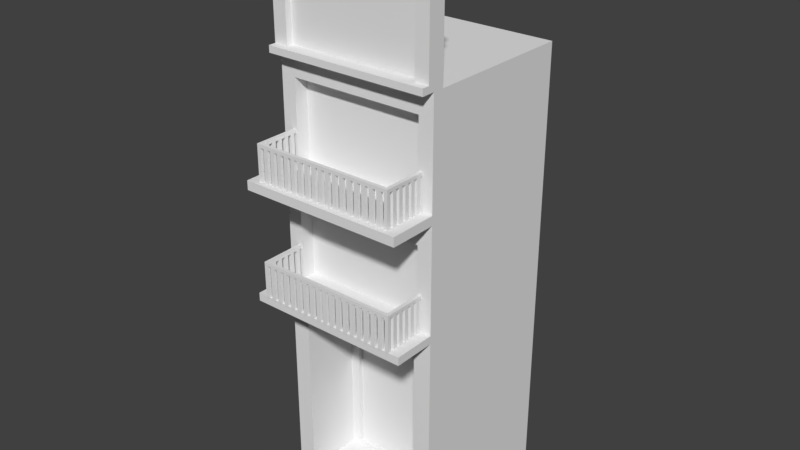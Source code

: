 # Source: edificio2.blend  (saved by Blender 2.79.0; exported with 4.5.12 LTS)
import bpy
from mathutils import Matrix  # noqa: F401  (used for matrix-valued properties, if any)

bpy.ops.wm.read_factory_settings(use_empty=True)
scene = bpy.context.scene
scene.name = 'Scene'

# ---- collections
col_collection_1 = bpy.data.collections.new('Collection 1'); scene.collection.children.link(col_collection_1)

# ---- world
world_world = bpy.data.worlds.new('World'); scene.world = world_world
world_world.color = (0.05088, 0.05088, 0.05088)
world_world.use_sun_shadow = False
world_world.sun_shadow_jitter_overblur = 0.0
world_world.cycles.sampling_method = 'MANUAL'

# ---- meshes
me_cubo_003 = bpy.data.meshes.new('Cubo.003')
me_cubo_003.from_pydata([(22.7, -1.517, -0.5281), (22.7, -1.517, 0.5281), (22.7, -0.4611, -0.5281), (22.7, -0.4611, 0.5281), (0.0, -0.4611, -0.5281), (0.0, -0.4611, 0.5281), (0.0, -1.517, -0.5281), (0.0, -1.517, 0.5281), (21.63, -0.4611, 0.5281), (21.63, -1.517, -0.5281), (21.63, -0.4611, -0.5281), (21.63, -1.517, 0.5281), (21.63, 12.58, 0.5281), (22.7, 12.58, 0.5281), (22.7, 12.58, -0.5281), (21.63, 12.58, -0.5281), (20.38, -0.4611, -0.5281), (19.14, -0.4611, -0.5281), (17.9, -0.4611, -0.5281), (16.65, -0.4611, -0.5281), (15.41, -0.4611, -0.5281), (14.17, -0.4611, -0.5281), (12.92, -0.4611, -0.5281), (11.68, -0.4611, -0.5281), (10.44, -0.4611, -0.5281), (9.195, -0.4611, -0.5281), (7.952, -0.4611, -0.5281), (6.709, -0.4611, -0.5281), (5.466, -0.4611, -0.5281), (4.223, -0.4611, -0.5281), (2.98, -0.4611, -0.5281), (1.737, -0.4611, -0.5281), (20.38, -1.517, 0.5281), (19.14, -1.517, 0.5281), (17.9, -1.517, 0.5281), (16.65, -1.517, 0.5281), (15.41, -1.517, 0.5281), (14.17, -1.517, 0.5281), (12.92, -1.517, 0.5281), (11.68, -1.517, 0.5281), (10.44, -1.517, 0.5281), (9.195, -1.517, 0.5281), (7.952, -1.517, 0.5281), (6.709, -1.517, 0.5281), (5.466, -1.517, 0.5281), (4.223, -1.517, 0.5281), (2.98, -1.517, 0.5281), (1.737, -1.517, 0.5281), (1.737, -0.4611, 0.5281), (2.98, -0.4611, 0.5281), (4.223, -0.4611, 0.5281), (5.466, -0.4611, 0.5281), (6.709, -0.4611, 0.5281), (7.952, -0.4611, 0.5281), (9.195, -0.4611, 0.5281), (10.44, -0.4611, 0.5281), (11.68, -0.4611, 0.5281), (12.92, -0.4611, 0.5281), (14.17, -0.4611, 0.5281), (15.41, -0.4611, 0.5281), (16.65, -0.4611, 0.5281), (17.9, -0.4611, 0.5281), (19.14, -0.4611, 0.5281), (20.38, -0.4611, 0.5281), (1.737, -1.517, -0.5281), (2.98, -1.517, -0.5281), (4.223, -1.517, -0.5281), (5.466, -1.517, -0.5281), (6.709, -1.517, -0.5281), (7.952, -1.517, -0.5281), (9.195, -1.517, -0.5281), (10.44, -1.517, -0.5281), (11.68, -1.517, -0.5281), (12.92, -1.517, -0.5281), (14.17, -1.517, -0.5281), (15.41, -1.517, -0.5281), (16.65, -1.517, -0.5281), (17.9, -1.517, -0.5281), (19.14, -1.517, -0.5281), (20.38, -1.517, -0.5281), (22.7, 0.7248, 0.5281), (22.7, 1.911, 0.5281), (22.7, 3.097, 0.5281), (22.7, 4.283, 0.5281), (22.7, 5.469, 0.5281), (22.7, 6.655, 0.5281), (22.7, 7.841, 0.5281), (22.7, 9.027, 0.5281), (22.7, 10.21, 0.5281), (22.7, 11.4, 0.5281), (21.63, 11.4, 0.5281), (21.63, 10.21, 0.5281), (21.63, 9.027, 0.5281), (21.63, 7.841, 0.5281), (21.63, 6.655, 0.5281), (21.63, 5.469, 0.5281), (21.63, 4.283, 0.5281), (21.63, 3.097, 0.5281), (21.63, 1.911, 0.5281), (21.63, 0.7248, 0.5281), (21.63, 0.7248, -0.5281), (21.63, 1.911, -0.5281), (21.63, 3.097, -0.5281), (21.63, 4.283, -0.5281), (21.63, 5.469, -0.5281), (21.63, 6.655, -0.5281), (21.63, 7.841, -0.5281), (21.63, 9.027, -0.5281), (21.63, 10.21, -0.5281), (21.63, 11.4, -0.5281), (22.7, 11.4, -0.5281), (22.7, 10.21, -0.5281), (22.7, 9.027, -0.5281), (22.7, 7.841, -0.5281), (22.7, 6.655, -0.5281), (22.7, 5.469, -0.5281), (22.7, 4.283, -0.5281), (22.7, 3.097, -0.5281), (22.7, 1.911, -0.5281), (22.7, 0.7248, -0.5281), (22.7, -1.517, -11.03), (22.7, -0.4611, -11.03), (21.63, -1.517, -11.03), (21.63, -0.4611, -11.03), (20.38, -0.4611, -11.03), (19.14, -0.4611, -11.03), (17.9, -0.4611, -11.03), (16.65, -0.4611, -11.03), (15.41, -0.4611, -11.03), (14.17, -0.4611, -11.03), (12.92, -0.4611, -11.03), (11.68, -0.4611, -11.03), (10.44, -0.4611, -11.03), (9.195, -0.4611, -11.03), (7.952, -0.4611, -11.03), (6.709, -0.4611, -11.03), (5.466, -0.4611, -11.03), (4.223, -0.4611, -11.03), (2.98, -0.4611, -11.03), (1.737, -0.4611, -11.03), (1.737, -1.517, -11.03), (2.98, -1.517, -11.03), (4.223, -1.517, -11.03), (5.466, -1.517, -11.03), (6.709, -1.517, -11.03), (7.952, -1.517, -11.03), (9.195, -1.517, -11.03), (10.44, -1.517, -11.03), (11.68, -1.517, -11.03), (12.92, -1.517, -11.03), (14.17, -1.517, -11.03), (15.41, -1.517, -11.03), (16.65, -1.517, -11.03), (17.9, -1.517, -11.03), (19.14, -1.517, -11.03), (20.38, -1.517, -11.03), (21.63, 0.7248, -11.03), (21.63, 1.911, -11.03), (21.63, 3.097, -11.03), (21.63, 4.283, -11.03), (21.63, 5.469, -11.03), (21.63, 6.655, -11.03), (21.63, 7.841, -11.03), (21.63, 9.027, -11.03), (21.63, 10.21, -11.03), (21.63, 11.4, -11.03), (22.7, 11.4, -11.03), (22.7, 10.21, -11.03), (22.7, 9.027, -11.03), (22.7, 7.841, -11.03), (22.7, 6.655, -11.03), (22.7, 5.469, -11.03), (22.7, 4.283, -11.03), (22.7, 3.097, -11.03), (22.7, 1.911, -11.03), (22.7, 0.7248, -11.03), (0.6273, -0.4611, -0.5281), (0.6273, -1.517, 0.5281), (0.6273, -0.4611, 0.5281), (0.6273, -1.517, -0.5281), (0.6273, -0.4611, -11.14), (0.0, -0.4611, -11.14), (0.0, -1.517, -11.14), (0.6273, -1.517, -11.14)], [], [(90, 89, 13, 12), (2, 3, 1, 0), (0, 9, 122, 120), (178, 5, 7, 177), (179, 177, 7, 6), (0, 1, 11, 9), (3, 8, 11, 1), (16, 10, 9, 79), (16, 63, 8, 10), (15, 12, 13, 14), (110, 109, 15, 14), (89, 110, 14, 13), (109, 90, 12, 15), (7, 5, 4, 6), (176, 178, 48, 31), (31, 48, 49, 30), (30, 49, 50, 29), (29, 50, 51, 28), (28, 51, 52, 27), (27, 52, 53, 26), (26, 53, 54, 25), (25, 54, 55, 24), (24, 55, 56, 23), (23, 56, 57, 22), (22, 57, 58, 21), (21, 58, 59, 20), (20, 59, 60, 19), (19, 60, 61, 18), (18, 61, 62, 17), (17, 62, 63, 16), (176, 31, 64, 179), (19, 18, 126, 127), (30, 29, 66, 65), (71, 70, 146, 147), (28, 27, 68, 67), (30, 65, 141, 138), (26, 25, 70, 69), (110, 111, 167, 166), (24, 23, 72, 71), (64, 31, 139, 140), (22, 21, 74, 73), (17, 16, 124, 125), (20, 19, 76, 75), (69, 68, 144, 145), (18, 17, 78, 77), (2, 0, 120, 121), (9, 11, 32, 79), (79, 32, 33, 78), (78, 33, 34, 77), (77, 34, 35, 76), (76, 35, 36, 75), (75, 36, 37, 74), (74, 37, 38, 73), (73, 38, 39, 72), (72, 39, 40, 71), (71, 40, 41, 70), (70, 41, 42, 69), (69, 42, 43, 68), (68, 43, 44, 67), (67, 44, 45, 66), (66, 45, 46, 65), (65, 46, 47, 64), (8, 63, 32, 11), (63, 62, 33, 32), (62, 61, 34, 33), (61, 60, 35, 34), (60, 59, 36, 35), (59, 58, 37, 36), (58, 57, 38, 37), (57, 56, 39, 38), (56, 55, 40, 39), (55, 54, 41, 40), (54, 53, 42, 41), (53, 52, 43, 42), (52, 51, 44, 43), (51, 50, 45, 44), (50, 49, 46, 45), (49, 48, 47, 46), (10, 8, 99, 100), (100, 99, 98, 101), (101, 98, 97, 102), (102, 97, 96, 103), (103, 96, 95, 104), (104, 95, 94, 105), (105, 94, 93, 106), (106, 93, 92, 107), (107, 92, 91, 108), (108, 91, 90, 109), (3, 2, 119, 80), (80, 119, 118, 81), (81, 118, 117, 82), (82, 117, 116, 83), (83, 116, 115, 84), (84, 115, 114, 85), (85, 114, 113, 86), (86, 113, 112, 87), (87, 112, 111, 88), (88, 111, 110, 89), (2, 10, 100, 119), (108, 109, 165, 164), (118, 101, 102, 117), (67, 66, 142, 143), (116, 103, 104, 115), (106, 107, 163, 162), (114, 105, 106, 113), (65, 64, 140, 141), (112, 107, 108, 111), (104, 105, 161, 160), (8, 3, 80, 99), (99, 80, 81, 98), (98, 81, 82, 97), (97, 82, 83, 96), (96, 83, 84, 95), (95, 84, 85, 94), (94, 85, 86, 93), (93, 86, 87, 92), (92, 87, 88, 91), (91, 88, 89, 90), (123, 121, 120, 122), (139, 138, 141, 140), (137, 136, 143, 142), (135, 134, 145, 144), (133, 132, 147, 146), (131, 130, 149, 148), (129, 128, 151, 150), (127, 126, 153, 152), (125, 124, 155, 154), (175, 156, 157, 174), (173, 158, 159, 172), (171, 160, 161, 170), (169, 162, 163, 168), (167, 164, 165, 166), (66, 29, 137, 142), (112, 113, 169, 168), (28, 67, 143, 136), (73, 72, 148, 149), (119, 100, 156, 175), (21, 20, 128, 129), (68, 27, 135, 144), (101, 118, 174, 157), (114, 115, 171, 170), (26, 69, 145, 134), (75, 74, 150, 151), (117, 102, 158, 173), (23, 22, 130, 131), (70, 25, 133, 146), (103, 116, 172, 159), (116, 117, 173, 172), (24, 71, 147, 132), (77, 76, 152, 153), (115, 104, 160, 171), (25, 24, 132, 133), (72, 23, 131, 148), (105, 114, 170, 161), (118, 119, 175, 174), (22, 73, 149, 130), (113, 106, 162, 169), (79, 78, 154, 155), (27, 26, 134, 135), (74, 21, 129, 150), (107, 112, 168, 163), (10, 2, 121, 123), (20, 75, 151, 128), (111, 108, 164, 167), (29, 28, 136, 137), (76, 19, 127, 152), (109, 110, 166, 165), (18, 77, 153, 126), (31, 30, 138, 139), (78, 17, 125, 154), (9, 10, 123, 122), (16, 79, 155, 124), (100, 101, 157, 156), (102, 103, 159, 158), (4, 176, 180, 181), (4, 5, 178, 176), (64, 47, 177, 179), (48, 178, 177, 47), (181, 180, 183, 182), (176, 179, 183, 180), (6, 4, 181, 182), (179, 6, 182, 183)])
me_cubo_003.use_remesh_preserve_volume = False
me_cubo_003.use_remesh_preserve_attributes = False
me_cubo_003.use_mirror_vertex_groups = False
me_cubo_003.update()
me_cubo_002 = bpy.data.meshes.new('Cubo.002')
me_cubo_002.from_pydata([(22.7, -1.517, -0.5281), (22.7, -1.517, 0.5281), (22.7, -0.4611, -0.5281), (22.7, -0.4611, 0.5281), (0.0, -0.4611, -0.5281), (0.0, -0.4611, 0.5281), (0.0, -1.517, -0.5281), (0.0, -1.517, 0.5281), (21.63, -0.4611, 0.5281), (21.63, -1.517, -0.5281), (21.63, -0.4611, -0.5281), (21.63, -1.517, 0.5281), (21.63, 12.58, 0.5281), (22.7, 12.58, 0.5281), (22.7, 12.58, -0.5281), (21.63, 12.58, -0.5281), (20.38, -0.4611, -0.5281), (19.14, -0.4611, -0.5281), (17.9, -0.4611, -0.5281), (16.65, -0.4611, -0.5281), (15.41, -0.4611, -0.5281), (14.17, -0.4611, -0.5281), (12.92, -0.4611, -0.5281), (11.68, -0.4611, -0.5281), (10.44, -0.4611, -0.5281), (9.195, -0.4611, -0.5281), (7.952, -0.4611, -0.5281), (6.709, -0.4611, -0.5281), (5.466, -0.4611, -0.5281), (4.223, -0.4611, -0.5281), (2.98, -0.4611, -0.5281), (1.737, -0.4611, -0.5281), (20.38, -1.517, 0.5281), (19.14, -1.517, 0.5281), (17.9, -1.517, 0.5281), (16.65, -1.517, 0.5281), (15.41, -1.517, 0.5281), (14.17, -1.517, 0.5281), (12.92, -1.517, 0.5281), (11.68, -1.517, 0.5281), (10.44, -1.517, 0.5281), (9.195, -1.517, 0.5281), (7.952, -1.517, 0.5281), (6.709, -1.517, 0.5281), (5.466, -1.517, 0.5281), (4.223, -1.517, 0.5281), (2.98, -1.517, 0.5281), (1.737, -1.517, 0.5281), (1.737, -0.4611, 0.5281), (2.98, -0.4611, 0.5281), (4.223, -0.4611, 0.5281), (5.466, -0.4611, 0.5281), (6.709, -0.4611, 0.5281), (7.952, -0.4611, 0.5281), (9.195, -0.4611, 0.5281), (10.44, -0.4611, 0.5281), (11.68, -0.4611, 0.5281), (12.92, -0.4611, 0.5281), (14.17, -0.4611, 0.5281), (15.41, -0.4611, 0.5281), (16.65, -0.4611, 0.5281), (17.9, -0.4611, 0.5281), (19.14, -0.4611, 0.5281), (20.38, -0.4611, 0.5281), (1.737, -1.517, -0.5281), (2.98, -1.517, -0.5281), (4.223, -1.517, -0.5281), (5.466, -1.517, -0.5281), (6.709, -1.517, -0.5281), (7.952, -1.517, -0.5281), (9.195, -1.517, -0.5281), (10.44, -1.517, -0.5281), (11.68, -1.517, -0.5281), (12.92, -1.517, -0.5281), (14.17, -1.517, -0.5281), (15.41, -1.517, -0.5281), (16.65, -1.517, -0.5281), (17.9, -1.517, -0.5281), (19.14, -1.517, -0.5281), (20.38, -1.517, -0.5281), (22.7, 0.7248, 0.5281), (22.7, 1.911, 0.5281), (22.7, 3.097, 0.5281), (22.7, 4.283, 0.5281), (22.7, 5.469, 0.5281), (22.7, 6.655, 0.5281), (22.7, 7.841, 0.5281), (22.7, 9.027, 0.5281), (22.7, 10.21, 0.5281), (22.7, 11.4, 0.5281), (21.63, 11.4, 0.5281), (21.63, 10.21, 0.5281), (21.63, 9.027, 0.5281), (21.63, 7.841, 0.5281), (21.63, 6.655, 0.5281), (21.63, 5.469, 0.5281), (21.63, 4.283, 0.5281), (21.63, 3.097, 0.5281), (21.63, 1.911, 0.5281), (21.63, 0.7248, 0.5281), (21.63, 0.7248, -0.5281), (21.63, 1.911, -0.5281), (21.63, 3.097, -0.5281), (21.63, 4.283, -0.5281), (21.63, 5.469, -0.5281), (21.63, 6.655, -0.5281), (21.63, 7.841, -0.5281), (21.63, 9.027, -0.5281), (21.63, 10.21, -0.5281), (21.63, 11.4, -0.5281), (22.7, 11.4, -0.5281), (22.7, 10.21, -0.5281), (22.7, 9.027, -0.5281), (22.7, 7.841, -0.5281), (22.7, 6.655, -0.5281), (22.7, 5.469, -0.5281), (22.7, 4.283, -0.5281), (22.7, 3.097, -0.5281), (22.7, 1.911, -0.5281), (22.7, 0.7248, -0.5281), (22.7, -1.517, -11.03), (22.7, -0.4611, -11.03), (21.63, -1.517, -11.03), (21.63, -0.4611, -11.03), (20.38, -0.4611, -11.03), (19.14, -0.4611, -11.03), (17.9, -0.4611, -11.03), (16.65, -0.4611, -11.03), (15.41, -0.4611, -11.03), (14.17, -0.4611, -11.03), (12.92, -0.4611, -11.03), (11.68, -0.4611, -11.03), (10.44, -0.4611, -11.03), (9.195, -0.4611, -11.03), (7.952, -0.4611, -11.03), (6.709, -0.4611, -11.03), (5.466, -0.4611, -11.03), (4.223, -0.4611, -11.03), (2.98, -0.4611, -11.03), (1.737, -0.4611, -11.03), (1.737, -1.517, -11.03), (2.98, -1.517, -11.03), (4.223, -1.517, -11.03), (5.466, -1.517, -11.03), (6.709, -1.517, -11.03), (7.952, -1.517, -11.03), (9.195, -1.517, -11.03), (10.44, -1.517, -11.03), (11.68, -1.517, -11.03), (12.92, -1.517, -11.03), (14.17, -1.517, -11.03), (15.41, -1.517, -11.03), (16.65, -1.517, -11.03), (17.9, -1.517, -11.03), (19.14, -1.517, -11.03), (20.38, -1.517, -11.03), (21.63, 0.7248, -11.03), (21.63, 1.911, -11.03), (21.63, 3.097, -11.03), (21.63, 4.283, -11.03), (21.63, 5.469, -11.03), (21.63, 6.655, -11.03), (21.63, 7.841, -11.03), (21.63, 9.027, -11.03), (21.63, 10.21, -11.03), (21.63, 11.4, -11.03), (22.7, 11.4, -11.03), (22.7, 10.21, -11.03), (22.7, 9.027, -11.03), (22.7, 7.841, -11.03), (22.7, 6.655, -11.03), (22.7, 5.469, -11.03), (22.7, 4.283, -11.03), (22.7, 3.097, -11.03), (22.7, 1.911, -11.03), (22.7, 0.7248, -11.03), (0.6273, -0.4611, -0.5281), (0.6273, -1.517, 0.5281), (0.6273, -0.4611, 0.5281), (0.6273, -1.517, -0.5281), (0.6273, -0.4611, -11.14), (0.0, -0.4611, -11.14), (0.0, -1.517, -11.14), (0.6273, -1.517, -11.14)], [], [(90, 89, 13, 12), (2, 3, 1, 0), (0, 9, 122, 120), (178, 5, 7, 177), (179, 177, 7, 6), (0, 1, 11, 9), (3, 8, 11, 1), (16, 10, 9, 79), (16, 63, 8, 10), (15, 12, 13, 14), (110, 109, 15, 14), (89, 110, 14, 13), (109, 90, 12, 15), (7, 5, 4, 6), (176, 178, 48, 31), (31, 48, 49, 30), (30, 49, 50, 29), (29, 50, 51, 28), (28, 51, 52, 27), (27, 52, 53, 26), (26, 53, 54, 25), (25, 54, 55, 24), (24, 55, 56, 23), (23, 56, 57, 22), (22, 57, 58, 21), (21, 58, 59, 20), (20, 59, 60, 19), (19, 60, 61, 18), (18, 61, 62, 17), (17, 62, 63, 16), (176, 31, 64, 179), (19, 18, 126, 127), (30, 29, 66, 65), (71, 70, 146, 147), (28, 27, 68, 67), (30, 65, 141, 138), (26, 25, 70, 69), (110, 111, 167, 166), (24, 23, 72, 71), (64, 31, 139, 140), (22, 21, 74, 73), (17, 16, 124, 125), (20, 19, 76, 75), (69, 68, 144, 145), (18, 17, 78, 77), (2, 0, 120, 121), (9, 11, 32, 79), (79, 32, 33, 78), (78, 33, 34, 77), (77, 34, 35, 76), (76, 35, 36, 75), (75, 36, 37, 74), (74, 37, 38, 73), (73, 38, 39, 72), (72, 39, 40, 71), (71, 40, 41, 70), (70, 41, 42, 69), (69, 42, 43, 68), (68, 43, 44, 67), (67, 44, 45, 66), (66, 45, 46, 65), (65, 46, 47, 64), (8, 63, 32, 11), (63, 62, 33, 32), (62, 61, 34, 33), (61, 60, 35, 34), (60, 59, 36, 35), (59, 58, 37, 36), (58, 57, 38, 37), (57, 56, 39, 38), (56, 55, 40, 39), (55, 54, 41, 40), (54, 53, 42, 41), (53, 52, 43, 42), (52, 51, 44, 43), (51, 50, 45, 44), (50, 49, 46, 45), (49, 48, 47, 46), (10, 8, 99, 100), (100, 99, 98, 101), (101, 98, 97, 102), (102, 97, 96, 103), (103, 96, 95, 104), (104, 95, 94, 105), (105, 94, 93, 106), (106, 93, 92, 107), (107, 92, 91, 108), (108, 91, 90, 109), (3, 2, 119, 80), (80, 119, 118, 81), (81, 118, 117, 82), (82, 117, 116, 83), (83, 116, 115, 84), (84, 115, 114, 85), (85, 114, 113, 86), (86, 113, 112, 87), (87, 112, 111, 88), (88, 111, 110, 89), (2, 10, 100, 119), (108, 109, 165, 164), (118, 101, 102, 117), (67, 66, 142, 143), (116, 103, 104, 115), (106, 107, 163, 162), (114, 105, 106, 113), (65, 64, 140, 141), (112, 107, 108, 111), (104, 105, 161, 160), (8, 3, 80, 99), (99, 80, 81, 98), (98, 81, 82, 97), (97, 82, 83, 96), (96, 83, 84, 95), (95, 84, 85, 94), (94, 85, 86, 93), (93, 86, 87, 92), (92, 87, 88, 91), (91, 88, 89, 90), (123, 121, 120, 122), (139, 138, 141, 140), (137, 136, 143, 142), (135, 134, 145, 144), (133, 132, 147, 146), (131, 130, 149, 148), (129, 128, 151, 150), (127, 126, 153, 152), (125, 124, 155, 154), (175, 156, 157, 174), (173, 158, 159, 172), (171, 160, 161, 170), (169, 162, 163, 168), (167, 164, 165, 166), (66, 29, 137, 142), (112, 113, 169, 168), (28, 67, 143, 136), (73, 72, 148, 149), (119, 100, 156, 175), (21, 20, 128, 129), (68, 27, 135, 144), (101, 118, 174, 157), (114, 115, 171, 170), (26, 69, 145, 134), (75, 74, 150, 151), (117, 102, 158, 173), (23, 22, 130, 131), (70, 25, 133, 146), (103, 116, 172, 159), (116, 117, 173, 172), (24, 71, 147, 132), (77, 76, 152, 153), (115, 104, 160, 171), (25, 24, 132, 133), (72, 23, 131, 148), (105, 114, 170, 161), (118, 119, 175, 174), (22, 73, 149, 130), (113, 106, 162, 169), (79, 78, 154, 155), (27, 26, 134, 135), (74, 21, 129, 150), (107, 112, 168, 163), (10, 2, 121, 123), (20, 75, 151, 128), (111, 108, 164, 167), (29, 28, 136, 137), (76, 19, 127, 152), (109, 110, 166, 165), (18, 77, 153, 126), (31, 30, 138, 139), (78, 17, 125, 154), (9, 10, 123, 122), (16, 79, 155, 124), (100, 101, 157, 156), (102, 103, 159, 158), (4, 176, 180, 181), (4, 5, 178, 176), (64, 47, 177, 179), (48, 178, 177, 47), (181, 180, 183, 182), (176, 179, 183, 180), (6, 4, 181, 182), (179, 6, 182, 183)])
me_cubo_002.use_remesh_preserve_volume = False
me_cubo_002.use_remesh_preserve_attributes = False
me_cubo_002.use_mirror_vertex_groups = False
me_cubo_002.update()
me_cubo_001 = bpy.data.meshes.new('Cubo.001')
me_cubo_001.from_pydata([(0.7817, -1.0, -0.9685), (0.7817, -1.0, 0.7817), (1.0, 1.0, -1.0), (1.0, 1.0, 1.0), (1.0, 1.0, 2.061), (0.8197, -1.0, 1.849), (1.0, 1.0, 3.134), (0.8197, -1.0, 2.928), (1.0, -1.0, 1.0), (1.0, -1.0, -1.0), (0.6592, -0.2745, 0.5686), (0.6592, -0.2745, -0.9366), (0.7817, -0.2745, 0.7817), (0.7817, -0.2745, -0.9685), (0.6592, -0.2216, 0.5686), (0.6592, -0.2216, -0.9366), (1.0, 1.0, 1.076), (0.8197, -1.0, 1.096), (1.0, -1.519, 1.0), (1.0, -1.519, 1.076), (1.0, 1.0, 2.147), (0.8197, -1.0, 2.172), (1.0, -1.584, 2.061), (1.0, -1.584, 2.147), (1.0, -1.0, 2.061), (1.0, -1.0, 3.134), (1.0, -1.0, 1.076), (1.0, -1.0, 2.147), (0.8197, -0.8287, 1.849), (0.8197, -0.8287, 2.928), (0.8197, -0.8287, 1.096), (0.8197, -0.8287, 2.172), (1.0, -0.7092, -1.0), (1.0, -0.7092, 1.0), (1.0, -0.7092, 2.061), (1.0, -0.8634, 3.134), (1.0, -0.7092, 1.076), (1.0, -0.7092, 2.147), (1.0, -0.8634, 3.891), (1.0, -1.0, 3.891), (0.0, 1.0, -1.0), (0.0, 1.0, 1.0), (0.0, -1.0, -1.0), (0.0, -1.0, 1.0), (0.0, 1.0, 2.061), (0.0, -1.0, 2.061), (0.0, 1.0, 3.134), (0.0, -1.0, 3.134), (0.0, -1.0, -0.9685), (0.0, -1.0, 0.7817), (0.0, -0.2745, -0.9685), (0.0, -0.2745, 0.7817), (0.0, -0.2745, -0.9366), (0.0, -0.2745, 0.5686), (0.0, -0.2216, -0.9366), (0.0, -0.2216, 0.5686), (0.0, -1.0, 1.076), (0.0, 1.0, 1.076), (0.0, -1.519, 1.0), (0.0, -1.519, 1.076), (0.0, 1.0, 2.147), (0.0, -1.0, 2.147), (0.0, -1.584, 2.061), (0.0, -1.584, 2.147), (0.0, -1.0, 1.849), (0.0, -1.0, 2.928), (0.0, -1.0, 1.096), (0.0, -1.0, 2.172), (0.0, -0.8287, 1.849), (0.0, -0.8287, 2.928), (0.0, -0.8287, 1.096), (0.0, -0.8287, 2.172), (0.0, -0.8634, 3.134), (0.0, -0.7092, -1.0), (0.0, -1.0, 3.891), (0.0, -0.8634, 3.891), (0.8313, 1.0, 1.0), (0.8313, -1.0, -1.0), (0.8313, 1.0, 2.061), (0.8313, 1.0, 3.134), (0.6498, -1.0, -0.9685), (0.6498, -0.2745, -0.9685), (0.548, -0.2745, -0.9366), (0.548, -0.2216, -0.9366), (0.8313, 1.0, 1.076), (0.8313, 1.0, 2.147), (0.8313, -0.8634, 3.134), (0.8313, -0.8634, 3.891), (0.8313, 1.0, -1.0), (0.8313, -1.0, 1.0), (0.8313, -1.0, 2.061), (0.8313, -1.0, 3.134), (0.6498, -1.0, 0.7817), (0.6498, -0.2745, 0.7817), (0.548, -0.2745, 0.5686), (0.548, -0.2216, 0.5686), (0.8313, -1.0, 1.076), (0.8313, -1.519, 1.0), (0.8313, -1.519, 1.076), (0.8313, -1.0, 2.147), (0.8313, -1.584, 2.061), (0.8313, -1.584, 2.147), (0.6814, -1.0, 1.849), (0.6814, -1.0, 2.928), (0.6814, -1.0, 1.096), (0.6814, -1.0, 2.172), (0.6814, -0.8287, 1.849), (0.6814, -0.8287, 2.928), (0.6814, -0.8287, 1.096), (0.6814, -0.8287, 2.172), (0.8313, -0.7092, -1.0), (0.8313, -1.0, 3.891), (1.0, -1.0, 3.196), (1.0, -0.8634, 3.196), (0.0, -0.8634, 3.196), (0.0, -1.0, 3.196), (0.8313, -0.8634, 3.196), (0.8313, -1.0, 3.196), (0.8313, -1.168, 3.134), (0.0, -1.168, 3.134), (1.0, -1.168, 3.134), (1.0, -1.168, 3.196), (0.0, -1.168, 3.196), (0.8313, -1.168, 3.196), (1.0, -1.078, 3.196), (1.0, -1.078, 3.891), (0.8313, -1.078, 3.891), (0.8313, -1.078, 3.196), (1.04, -0.8484, 3.935), (1.04, -1.015, 3.935), (0.854, -0.8484, 3.935), (0.854, -1.015, 3.935), (-0.06295, -1.015, 3.935), (-0.06295, -0.8484, 3.935), (1.017, -0.8687, 3.961), (1.017, -0.9946, 3.961), (0.8768, -0.8687, 3.961), (0.8768, -0.9946, 3.961), (1.017, -0.8687, 4.009), (1.017, -0.9946, 4.009), (0.8768, -0.8687, 4.009), (0.8768, -0.9946, 4.009), (1.042, -0.847, 4.08), (1.042, -1.016, 4.08), (0.8525, -0.847, 4.08), (0.8525, -1.016, 4.08), (0.9929, -0.8907, 4.152), (0.9929, -0.9726, 4.152), (0.9013, -0.8907, 4.152), (0.9013, -0.9726, 4.152), (0.9715, -0.9098, 4.209), (0.9715, -0.9535, 4.209), (0.9227, -0.9098, 4.209), (0.9227, -0.9535, 4.209)], [], [(88, 76, 3, 2), (32, 33, 8, 9), (80, 0, 13, 81), (110, 32, 9, 77), (37, 20, 6, 35), (36, 16, 4, 34), (21, 7, 29, 31), (117, 112, 124, 127), (1, 0, 9, 8), (92, 1, 8, 89), (0, 1, 12, 13), (10, 11, 13, 12), (94, 10, 12, 93), (11, 10, 14, 15), (82, 11, 15, 83), (33, 3, 16, 36), (97, 18, 19, 98), (89, 8, 18, 97), (8, 26, 19, 18), (24, 27, 23, 22), (34, 4, 20, 37), (100, 22, 23, 101), (90, 24, 22, 100), (102, 5, 24, 90), (103, 7, 25, 91), (5, 17, 26, 24), (7, 21, 27, 25), (108, 30, 28, 106), (109, 31, 29, 107), (17, 5, 28, 30), (105, 21, 31, 109), (104, 17, 30, 108), (24, 34, 37, 27), (8, 33, 36, 26), (26, 36, 34, 24), (27, 37, 35, 25), (88, 2, 32, 110), (2, 3, 33, 32), (112, 113, 38, 39), (116, 114, 75, 87), (111, 39, 129, 131), (79, 46, 72, 86), (102, 64, 68, 106), (103, 65, 69, 107), (105, 67, 61, 99), (104, 66, 56, 96), (99, 61, 63, 101), (78, 44, 60, 85), (96, 56, 59, 98), (76, 41, 57, 84), (83, 95, 55, 54), (82, 52, 50, 81), (92, 49, 51, 93), (94, 53, 55, 95), (80, 48, 42, 77), (85, 60, 46, 79), (84, 57, 44, 78), (16, 84, 78, 4), (20, 85, 79, 6), (0, 80, 77, 9), (10, 94, 95, 14), (1, 92, 93, 12), (11, 82, 81, 13), (15, 14, 95, 83), (3, 76, 84, 16), (26, 96, 98, 19), (4, 78, 85, 20), (27, 99, 101, 23), (17, 104, 96, 26), (21, 105, 99, 27), (7, 103, 107, 29), (5, 102, 106, 28), (6, 79, 86, 35), (38, 87, 130, 128), (113, 116, 87, 38), (40, 88, 110, 73), (66, 104, 108, 70), (67, 105, 109, 71), (71, 109, 107, 69), (70, 108, 106, 68), (65, 103, 91, 47), (64, 102, 90, 45), (45, 90, 100, 62), (62, 100, 101, 63), (43, 89, 97, 58), (58, 97, 98, 59), (52, 82, 83, 54), (53, 94, 93, 51), (49, 92, 89, 43), (115, 117, 111, 74), (73, 110, 77, 42), (48, 80, 81, 50), (40, 41, 76, 88), (117, 115, 122, 123), (35, 86, 116, 113), (86, 72, 114, 116), (25, 35, 113, 112), (112, 117, 123, 121), (119, 118, 123, 122), (118, 120, 121, 123), (25, 112, 121, 120), (91, 25, 120, 118), (47, 91, 118, 119), (115, 47, 119, 122), (127, 124, 125, 126), (112, 39, 125, 124), (39, 111, 126, 125), (111, 117, 127, 126), (130, 133, 132, 131), (128, 130, 136, 134), (39, 38, 128, 129), (87, 75, 133, 130), (75, 74, 132, 133), (74, 111, 131, 132), (135, 134, 138, 139), (130, 131, 137, 136), (129, 128, 134, 135), (131, 129, 135, 137), (140, 141, 145, 144), (136, 137, 141, 140), (134, 136, 140, 138), (137, 135, 139, 141), (145, 143, 147, 149), (138, 140, 144, 142), (141, 139, 143, 145), (139, 138, 142, 143), (148, 149, 153, 152), (143, 142, 146, 147), (144, 145, 149, 148), (142, 144, 148, 146), (150, 152, 153, 151), (146, 148, 152, 150), (149, 147, 151, 153), (147, 146, 150, 151)])
me_cubo_001.use_remesh_preserve_volume = False
me_cubo_001.use_remesh_preserve_attributes = False
me_cubo_001.use_mirror_vertex_groups = False
me_cubo_001.update()

# ---- objects
ob_cubo_002 = bpy.data.objects.new('Cubo.002', me_cubo_003)
ob_cubo_001 = bpy.data.objects.new('Cubo.001', me_cubo_002)
ob_cubo = bpy.data.objects.new('Cubo', me_cubo_001)

# ---- transforms, parenting, visibility, modifiers, constraints
ob_cubo_002.location = (0.0, -1.47, 3.202)
ob_cubo_002.scale = (0.0385, 0.0385, 0.0385)
ob_cubo_002.lineart.crease_threshold = 0.0
_m = ob_cubo_002.modifiers.new('Reflectividad', 'MIRROR')
_m.use_clip = True
ob_cubo_001.location = (0.0, -1.47, 1.817)
ob_cubo_001.scale = (0.0385, 0.0385, 0.0385)
ob_cubo_001.lineart.crease_threshold = 0.0
_m = ob_cubo_001.modifiers.new('Reflectividad', 'MIRROR')
_m.use_clip = True
ob_cubo.location = (0.0, 0.0, 0.0)
ob_cubo.scale = (1.0, 1.0, 1.299)
ob_cubo.lineart.crease_threshold = 0.0
_m = ob_cubo.modifiers.new('Reflectividad', 'MIRROR')

# ---- collection membership
col_collection_1.objects.link(ob_cubo_002)
col_collection_1.objects.link(ob_cubo_001)
col_collection_1.objects.link(ob_cubo)

# ---- scene / render settings (as saved in the file)
scene.frame_start = 1; scene.frame_end = 250; scene.frame_set(1)
scene.render.engine = 'BLENDER_EEVEE_NEXT'
scene.render.resolution_percentage = 50
scene.render.dither_intensity = 0.0
scene.cycles.use_denoising = False
scene.cycles.samples = 128
scene.cycles.sampling_pattern = 'TABULATED_SOBOL'
scene.cycles.use_adaptive_sampling = False
scene.cycles.use_light_tree = False
scene.cycles.blur_glossy = 0.0
scene.cycles.sample_clamp_indirect = 0.0
scene.view_settings.view_transform = 'Standard'
bpy.context.view_layer.update()

# ---- added for rendering (the .blend has no active camera and no usable light): camera, sun
cam_auto = bpy.data.cameras.new('AutoCamera')
cam_auto.lens = 50.0
cam_auto.sensor_width = 36.0
cam_auto.clip_end = 1000.0
ob_auto_camera = bpy.data.objects.new('AutoCamera', cam_auto)
scene.collection.objects.link(ob_auto_camera)
ob_auto_camera.location = (6.97294, -8.65971, 7.66237)
ob_auto_camera.rotation_euler = (1.09748, -7.21219e-08, 0.694738)
scene.camera = ob_auto_camera
light_auto_sun = bpy.data.lights.new('AutoSun', 'SUN')
light_auto_sun.energy = 3.0
light_auto_sun.angle = 0.0523599
ob_auto_sun = bpy.data.objects.new('AutoSun', light_auto_sun)
scene.collection.objects.link(ob_auto_sun)
ob_auto_sun.rotation_euler = (0.872665, 0.174533, 0.523599)
bpy.context.view_layer.update()
